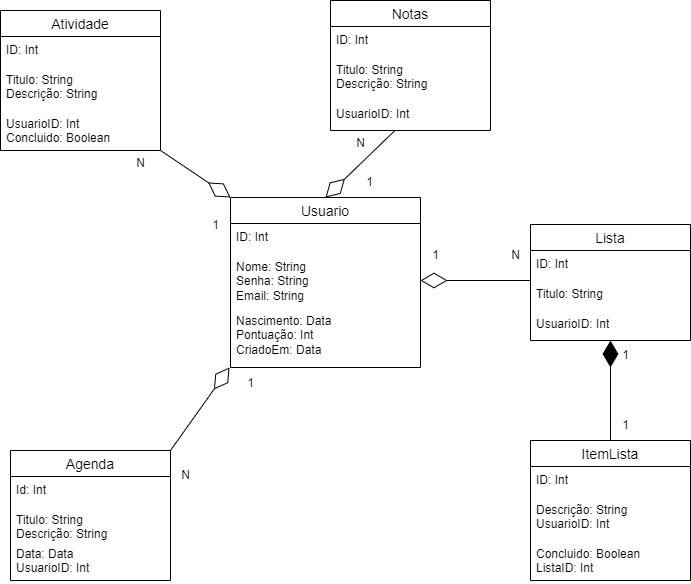

The diagram above was exported from draw.io. Its source (the exported page's mxGraphModel, read from the mxfile embedded in the PNG):
<mxGraphModel dx="1393" dy="763" grid="1" gridSize="10" guides="1" tooltips="1" connect="1" arrows="1" fold="1" page="1" pageScale="1" pageWidth="827" pageHeight="1169" math="0" shadow="0">
  <root>
    <mxCell id="0" />
    <mxCell id="1" parent="0" />
    <mxCell id="dylWWPg0r0Jn6YWvPNvE-1" value="Usuario" style="swimlane;fontStyle=0;childLayout=stackLayout;horizontal=1;startSize=26;horizontalStack=0;resizeParent=1;resizeParentMax=0;resizeLast=0;collapsible=1;marginBottom=0;align=center;fontSize=14;" vertex="1" parent="1">
      <mxGeometry x="290" y="247" width="190" height="170" as="geometry" />
    </mxCell>
    <mxCell id="dylWWPg0r0Jn6YWvPNvE-2" value="ID: Int&lt;div&gt;&lt;br&gt;&lt;/div&gt;" style="text;strokeColor=none;fillColor=none;spacingLeft=4;spacingRight=4;overflow=hidden;rotatable=0;points=[[0,0.5],[1,0.5]];portConstraint=eastwest;fontSize=12;whiteSpace=wrap;html=1;" vertex="1" parent="dylWWPg0r0Jn6YWvPNvE-1">
      <mxGeometry y="26" width="190" height="30" as="geometry" />
    </mxCell>
    <mxCell id="dylWWPg0r0Jn6YWvPNvE-3" value="Nome: String&lt;div&gt;Senha: String&lt;/div&gt;&lt;div&gt;Email: String&lt;/div&gt;" style="text;strokeColor=none;fillColor=none;spacingLeft=4;spacingRight=4;overflow=hidden;rotatable=0;points=[[0,0.5],[1,0.5]];portConstraint=eastwest;fontSize=12;whiteSpace=wrap;html=1;" vertex="1" parent="dylWWPg0r0Jn6YWvPNvE-1">
      <mxGeometry y="56" width="190" height="54" as="geometry" />
    </mxCell>
    <mxCell id="dylWWPg0r0Jn6YWvPNvE-4" value="Nascimento: Data&lt;div&gt;Pontuação: Int&lt;/div&gt;&lt;div&gt;CriadoEm: Data&lt;/div&gt;" style="text;strokeColor=none;fillColor=none;spacingLeft=4;spacingRight=4;overflow=hidden;rotatable=0;points=[[0,0.5],[1,0.5]];portConstraint=eastwest;fontSize=12;whiteSpace=wrap;html=1;" vertex="1" parent="dylWWPg0r0Jn6YWvPNvE-1">
      <mxGeometry y="110" width="190" height="60" as="geometry" />
    </mxCell>
    <mxCell id="dylWWPg0r0Jn6YWvPNvE-6" value="Atividade" style="swimlane;fontStyle=0;childLayout=stackLayout;horizontal=1;startSize=26;horizontalStack=0;resizeParent=1;resizeParentMax=0;resizeLast=0;collapsible=1;marginBottom=0;align=center;fontSize=14;" vertex="1" parent="1">
      <mxGeometry x="60" y="60" width="160" height="140" as="geometry" />
    </mxCell>
    <mxCell id="dylWWPg0r0Jn6YWvPNvE-7" value="ID: Int" style="text;strokeColor=none;fillColor=none;spacingLeft=4;spacingRight=4;overflow=hidden;rotatable=0;points=[[0,0.5],[1,0.5]];portConstraint=eastwest;fontSize=12;whiteSpace=wrap;html=1;" vertex="1" parent="dylWWPg0r0Jn6YWvPNvE-6">
      <mxGeometry y="26" width="160" height="30" as="geometry" />
    </mxCell>
    <mxCell id="dylWWPg0r0Jn6YWvPNvE-8" value="Titulo: String&lt;div&gt;Descrição: String&lt;/div&gt;" style="text;strokeColor=none;fillColor=none;spacingLeft=4;spacingRight=4;overflow=hidden;rotatable=0;points=[[0,0.5],[1,0.5]];portConstraint=eastwest;fontSize=12;whiteSpace=wrap;html=1;" vertex="1" parent="dylWWPg0r0Jn6YWvPNvE-6">
      <mxGeometry y="56" width="160" height="44" as="geometry" />
    </mxCell>
    <mxCell id="dylWWPg0r0Jn6YWvPNvE-9" value="UsuarioID: Int&lt;div&gt;Concluido: Boolean&lt;/div&gt;" style="text;strokeColor=none;fillColor=none;spacingLeft=4;spacingRight=4;overflow=hidden;rotatable=0;points=[[0,0.5],[1,0.5]];portConstraint=eastwest;fontSize=12;whiteSpace=wrap;html=1;" vertex="1" parent="dylWWPg0r0Jn6YWvPNvE-6">
      <mxGeometry y="100" width="160" height="40" as="geometry" />
    </mxCell>
    <mxCell id="dylWWPg0r0Jn6YWvPNvE-10" value="Lista" style="swimlane;fontStyle=0;childLayout=stackLayout;horizontal=1;startSize=26;horizontalStack=0;resizeParent=1;resizeParentMax=0;resizeLast=0;collapsible=1;marginBottom=0;align=center;fontSize=14;" vertex="1" parent="1">
      <mxGeometry x="590" y="274" width="160" height="116" as="geometry" />
    </mxCell>
    <mxCell id="dylWWPg0r0Jn6YWvPNvE-11" value="ID: Int" style="text;strokeColor=none;fillColor=none;spacingLeft=4;spacingRight=4;overflow=hidden;rotatable=0;points=[[0,0.5],[1,0.5]];portConstraint=eastwest;fontSize=12;whiteSpace=wrap;html=1;" vertex="1" parent="dylWWPg0r0Jn6YWvPNvE-10">
      <mxGeometry y="26" width="160" height="30" as="geometry" />
    </mxCell>
    <mxCell id="dylWWPg0r0Jn6YWvPNvE-12" value="Titulo: String" style="text;strokeColor=none;fillColor=none;spacingLeft=4;spacingRight=4;overflow=hidden;rotatable=0;points=[[0,0.5],[1,0.5]];portConstraint=eastwest;fontSize=12;whiteSpace=wrap;html=1;" vertex="1" parent="dylWWPg0r0Jn6YWvPNvE-10">
      <mxGeometry y="56" width="160" height="30" as="geometry" />
    </mxCell>
    <mxCell id="dylWWPg0r0Jn6YWvPNvE-13" value="UsuarioID: Int" style="text;strokeColor=none;fillColor=none;spacingLeft=4;spacingRight=4;overflow=hidden;rotatable=0;points=[[0,0.5],[1,0.5]];portConstraint=eastwest;fontSize=12;whiteSpace=wrap;html=1;" vertex="1" parent="dylWWPg0r0Jn6YWvPNvE-10">
      <mxGeometry y="86" width="160" height="30" as="geometry" />
    </mxCell>
    <mxCell id="dylWWPg0r0Jn6YWvPNvE-14" value="Notas" style="swimlane;fontStyle=0;childLayout=stackLayout;horizontal=1;startSize=26;horizontalStack=0;resizeParent=1;resizeParentMax=0;resizeLast=0;collapsible=1;marginBottom=0;align=center;fontSize=14;" vertex="1" parent="1">
      <mxGeometry x="390" y="50" width="160" height="130" as="geometry" />
    </mxCell>
    <mxCell id="dylWWPg0r0Jn6YWvPNvE-15" value="ID: Int" style="text;strokeColor=none;fillColor=none;spacingLeft=4;spacingRight=4;overflow=hidden;rotatable=0;points=[[0,0.5],[1,0.5]];portConstraint=eastwest;fontSize=12;whiteSpace=wrap;html=1;" vertex="1" parent="dylWWPg0r0Jn6YWvPNvE-14">
      <mxGeometry y="26" width="160" height="30" as="geometry" />
    </mxCell>
    <mxCell id="dylWWPg0r0Jn6YWvPNvE-16" value="Titulo: String&lt;div&gt;Descrição: String&lt;/div&gt;" style="text;strokeColor=none;fillColor=none;spacingLeft=4;spacingRight=4;overflow=hidden;rotatable=0;points=[[0,0.5],[1,0.5]];portConstraint=eastwest;fontSize=12;whiteSpace=wrap;html=1;" vertex="1" parent="dylWWPg0r0Jn6YWvPNvE-14">
      <mxGeometry y="56" width="160" height="44" as="geometry" />
    </mxCell>
    <mxCell id="dylWWPg0r0Jn6YWvPNvE-17" value="UsuarioID: Int" style="text;strokeColor=none;fillColor=none;spacingLeft=4;spacingRight=4;overflow=hidden;rotatable=0;points=[[0,0.5],[1,0.5]];portConstraint=eastwest;fontSize=12;whiteSpace=wrap;html=1;" vertex="1" parent="dylWWPg0r0Jn6YWvPNvE-14">
      <mxGeometry y="100" width="160" height="30" as="geometry" />
    </mxCell>
    <mxCell id="dylWWPg0r0Jn6YWvPNvE-31" value="ItemLista" style="swimlane;fontStyle=0;childLayout=stackLayout;horizontal=1;startSize=26;horizontalStack=0;resizeParent=1;resizeParentMax=0;resizeLast=0;collapsible=1;marginBottom=0;align=center;fontSize=14;" vertex="1" parent="1">
      <mxGeometry x="590" y="490" width="160" height="140" as="geometry" />
    </mxCell>
    <mxCell id="dylWWPg0r0Jn6YWvPNvE-32" value="ID: Int" style="text;strokeColor=none;fillColor=none;spacingLeft=4;spacingRight=4;overflow=hidden;rotatable=0;points=[[0,0.5],[1,0.5]];portConstraint=eastwest;fontSize=12;whiteSpace=wrap;html=1;" vertex="1" parent="dylWWPg0r0Jn6YWvPNvE-31">
      <mxGeometry y="26" width="160" height="30" as="geometry" />
    </mxCell>
    <mxCell id="dylWWPg0r0Jn6YWvPNvE-33" value="Descrição: String&lt;div&gt;UsuarioID: Int&lt;/div&gt;" style="text;strokeColor=none;fillColor=none;spacingLeft=4;spacingRight=4;overflow=hidden;rotatable=0;points=[[0,0.5],[1,0.5]];portConstraint=eastwest;fontSize=12;whiteSpace=wrap;html=1;" vertex="1" parent="dylWWPg0r0Jn6YWvPNvE-31">
      <mxGeometry y="56" width="160" height="44" as="geometry" />
    </mxCell>
    <mxCell id="dylWWPg0r0Jn6YWvPNvE-34" value="Concluido: Boolean&lt;div&gt;ListaID: Int&lt;/div&gt;" style="text;strokeColor=none;fillColor=none;spacingLeft=4;spacingRight=4;overflow=hidden;rotatable=0;points=[[0,0.5],[1,0.5]];portConstraint=eastwest;fontSize=12;whiteSpace=wrap;html=1;" vertex="1" parent="dylWWPg0r0Jn6YWvPNvE-31">
      <mxGeometry y="100" width="160" height="40" as="geometry" />
    </mxCell>
    <mxCell id="dylWWPg0r0Jn6YWvPNvE-35" value="Agenda" style="swimlane;fontStyle=0;childLayout=stackLayout;horizontal=1;startSize=26;horizontalStack=0;resizeParent=1;resizeParentMax=0;resizeLast=0;collapsible=1;marginBottom=0;align=center;fontSize=14;" vertex="1" parent="1">
      <mxGeometry x="70" y="500" width="160" height="130" as="geometry" />
    </mxCell>
    <mxCell id="dylWWPg0r0Jn6YWvPNvE-36" value="Id: Int" style="text;strokeColor=none;fillColor=none;spacingLeft=4;spacingRight=4;overflow=hidden;rotatable=0;points=[[0,0.5],[1,0.5]];portConstraint=eastwest;fontSize=12;whiteSpace=wrap;html=1;" vertex="1" parent="dylWWPg0r0Jn6YWvPNvE-35">
      <mxGeometry y="26" width="160" height="30" as="geometry" />
    </mxCell>
    <mxCell id="dylWWPg0r0Jn6YWvPNvE-37" value="Titulo: String&lt;div&gt;Descrição: String&lt;/div&gt;&lt;div&gt;&lt;br&gt;&lt;/div&gt;" style="text;strokeColor=none;fillColor=none;spacingLeft=4;spacingRight=4;overflow=hidden;rotatable=0;points=[[0,0.5],[1,0.5]];portConstraint=eastwest;fontSize=12;whiteSpace=wrap;html=1;" vertex="1" parent="dylWWPg0r0Jn6YWvPNvE-35">
      <mxGeometry y="56" width="160" height="34" as="geometry" />
    </mxCell>
    <mxCell id="dylWWPg0r0Jn6YWvPNvE-38" value="Data: Data&lt;div&gt;UsuarioID: Int&lt;/div&gt;" style="text;strokeColor=none;fillColor=none;spacingLeft=4;spacingRight=4;overflow=hidden;rotatable=0;points=[[0,0.5],[1,0.5]];portConstraint=eastwest;fontSize=12;whiteSpace=wrap;html=1;" vertex="1" parent="dylWWPg0r0Jn6YWvPNvE-35">
      <mxGeometry y="90" width="160" height="40" as="geometry" />
    </mxCell>
    <mxCell id="dylWWPg0r0Jn6YWvPNvE-40" value="1" style="text;html=1;align=center;verticalAlign=middle;resizable=0;points=[];autosize=1;strokeColor=none;fillColor=none;" vertex="1" parent="1">
      <mxGeometry x="670" y="460" width="30" height="30" as="geometry" />
    </mxCell>
    <mxCell id="dylWWPg0r0Jn6YWvPNvE-41" value="1" style="text;html=1;align=center;verticalAlign=middle;resizable=0;points=[];autosize=1;strokeColor=none;fillColor=none;" vertex="1" parent="1">
      <mxGeometry x="670" y="390" width="30" height="30" as="geometry" />
    </mxCell>
    <mxCell id="dylWWPg0r0Jn6YWvPNvE-43" value="" style="endArrow=diamondThin;endFill=0;endSize=24;html=1;rounded=0;entryX=1;entryY=0.5;entryDx=0;entryDy=0;exitX=0;exitY=0;exitDx=0;exitDy=0;exitPerimeter=0;" edge="1" parent="1" source="dylWWPg0r0Jn6YWvPNvE-12" target="dylWWPg0r0Jn6YWvPNvE-3">
      <mxGeometry width="160" relative="1" as="geometry">
        <mxPoint x="390" y="320" as="sourcePoint" />
        <mxPoint x="550" y="320" as="targetPoint" />
      </mxGeometry>
    </mxCell>
    <mxCell id="dylWWPg0r0Jn6YWvPNvE-45" value="" style="endArrow=diamondThin;endFill=0;endSize=24;html=1;rounded=0;entryX=-0.005;entryY=1;entryDx=0;entryDy=0;entryPerimeter=0;exitX=1;exitY=0;exitDx=0;exitDy=0;" edge="1" parent="1" source="dylWWPg0r0Jn6YWvPNvE-35" target="dylWWPg0r0Jn6YWvPNvE-4">
      <mxGeometry width="160" relative="1" as="geometry">
        <mxPoint x="390" y="320" as="sourcePoint" />
        <mxPoint x="550" y="320" as="targetPoint" />
      </mxGeometry>
    </mxCell>
    <mxCell id="dylWWPg0r0Jn6YWvPNvE-46" value="" style="endArrow=diamondThin;endFill=0;endSize=24;html=1;rounded=0;exitX=1;exitY=1;exitDx=0;exitDy=0;exitPerimeter=0;entryX=0;entryY=0;entryDx=0;entryDy=0;" edge="1" parent="1" source="dylWWPg0r0Jn6YWvPNvE-9" target="dylWWPg0r0Jn6YWvPNvE-1">
      <mxGeometry width="160" relative="1" as="geometry">
        <mxPoint x="390" y="320" as="sourcePoint" />
        <mxPoint x="550" y="320" as="targetPoint" />
      </mxGeometry>
    </mxCell>
    <mxCell id="dylWWPg0r0Jn6YWvPNvE-47" value="" style="endArrow=diamondThin;endFill=0;endSize=24;html=1;rounded=0;entryX=0.5;entryY=0;entryDx=0;entryDy=0;" edge="1" parent="1" source="dylWWPg0r0Jn6YWvPNvE-17" target="dylWWPg0r0Jn6YWvPNvE-1">
      <mxGeometry width="160" relative="1" as="geometry">
        <mxPoint x="390" y="320" as="sourcePoint" />
        <mxPoint x="550" y="320" as="targetPoint" />
      </mxGeometry>
    </mxCell>
    <mxCell id="dylWWPg0r0Jn6YWvPNvE-48" value="1" style="text;html=1;align=center;verticalAlign=middle;resizable=0;points=[];autosize=1;strokeColor=none;fillColor=none;" vertex="1" parent="1">
      <mxGeometry x="480" y="290" width="30" height="30" as="geometry" />
    </mxCell>
    <mxCell id="dylWWPg0r0Jn6YWvPNvE-49" value="N" style="text;html=1;align=center;verticalAlign=middle;resizable=0;points=[];autosize=1;strokeColor=none;fillColor=none;" vertex="1" parent="1">
      <mxGeometry x="560" y="290" width="30" height="30" as="geometry" />
    </mxCell>
    <mxCell id="dylWWPg0r0Jn6YWvPNvE-50" value="1" style="text;html=1;align=center;verticalAlign=middle;resizable=0;points=[];autosize=1;strokeColor=none;fillColor=none;" vertex="1" parent="1">
      <mxGeometry x="414" y="217" width="30" height="30" as="geometry" />
    </mxCell>
    <mxCell id="dylWWPg0r0Jn6YWvPNvE-51" value="N" style="text;html=1;align=center;verticalAlign=middle;resizable=0;points=[];autosize=1;strokeColor=none;fillColor=none;" vertex="1" parent="1">
      <mxGeometry x="405" y="178" width="30" height="30" as="geometry" />
    </mxCell>
    <mxCell id="dylWWPg0r0Jn6YWvPNvE-52" value="1" style="text;html=1;align=center;verticalAlign=middle;resizable=0;points=[];autosize=1;strokeColor=none;fillColor=none;" vertex="1" parent="1">
      <mxGeometry x="260" y="260" width="30" height="30" as="geometry" />
    </mxCell>
    <mxCell id="dylWWPg0r0Jn6YWvPNvE-53" value="N" style="text;html=1;align=center;verticalAlign=middle;resizable=0;points=[];autosize=1;strokeColor=none;fillColor=none;" vertex="1" parent="1">
      <mxGeometry x="185" y="198" width="30" height="30" as="geometry" />
    </mxCell>
    <mxCell id="dylWWPg0r0Jn6YWvPNvE-54" value="1" style="text;html=1;align=center;verticalAlign=middle;resizable=0;points=[];autosize=1;strokeColor=none;fillColor=none;" vertex="1" parent="1">
      <mxGeometry x="295" y="418" width="30" height="30" as="geometry" />
    </mxCell>
    <mxCell id="dylWWPg0r0Jn6YWvPNvE-55" value="N" style="text;html=1;align=center;verticalAlign=middle;resizable=0;points=[];autosize=1;strokeColor=none;fillColor=none;" vertex="1" parent="1">
      <mxGeometry x="230" y="510" width="30" height="30" as="geometry" />
    </mxCell>
    <mxCell id="dylWWPg0r0Jn6YWvPNvE-56" value="" style="endArrow=diamondThin;endFill=1;endSize=24;html=1;rounded=0;exitX=0.5;exitY=0;exitDx=0;exitDy=0;" edge="1" parent="1" source="dylWWPg0r0Jn6YWvPNvE-31" target="dylWWPg0r0Jn6YWvPNvE-10">
      <mxGeometry width="160" relative="1" as="geometry">
        <mxPoint x="390" y="320" as="sourcePoint" />
        <mxPoint x="550" y="320" as="targetPoint" />
      </mxGeometry>
    </mxCell>
  </root>
</mxGraphModel>